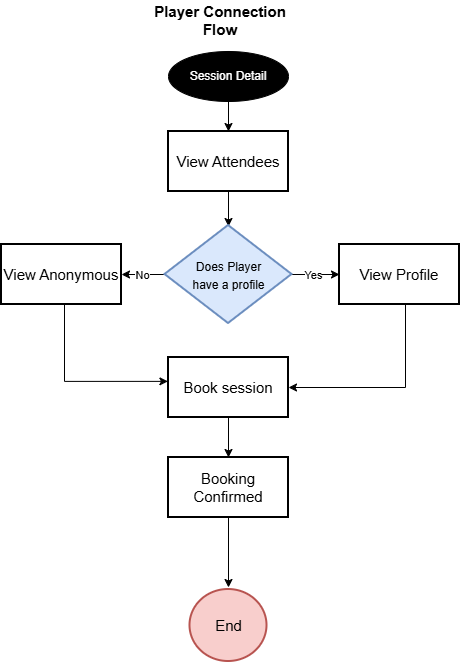

The diagram above was exported from draw.io. Its source (the exported page's mxGraphModel, read from the mxfile embedded in the PNG):
<mxGraphModel dx="1099" dy="672" grid="0" gridSize="10" guides="1" tooltips="1" connect="1" arrows="1" fold="1" page="1" pageScale="1" pageWidth="850" pageHeight="1100" background="light-dark(#ffffff, #121212)" math="0" shadow="0">
  <root>
    <mxCell id="0" />
    <mxCell id="1" parent="0" />
    <mxCell id="vFHN3pAQQ7WhGjgHi_hQ-17" edge="1" parent="1" source="vFHN3pAQQ7WhGjgHi_hQ-6" style="edgeStyle=orthogonalEdgeStyle;rounded=0;orthogonalLoop=1;jettySize=auto;html=1;exitX=0.5;exitY=1;exitDx=0;exitDy=0;entryX=0.5;entryY=0;entryDx=0;entryDy=0;">
      <mxGeometry relative="1" as="geometry">
        <mxPoint x="420" y="240" as="targetPoint" />
      </mxGeometry>
    </mxCell>
    <mxCell id="vFHN3pAQQ7WhGjgHi_hQ-6" parent="1" style="rounded=0;whiteSpace=wrap;html=1;strokeWidth=2;" value="&lt;font style=&quot;font-size: 15px;&quot;&gt;View Attendees&lt;/font&gt;" vertex="1">
      <mxGeometry height="60" width="120" x="360" y="145" as="geometry" />
    </mxCell>
    <mxCell id="vFHN3pAQQ7WhGjgHi_hQ-117" edge="1" parent="1" source="vFHN3pAQQ7WhGjgHi_hQ-11" style="edgeStyle=orthogonalEdgeStyle;rounded=0;orthogonalLoop=1;jettySize=auto;html=1;" value="">
      <mxGeometry relative="1" as="geometry">
        <mxPoint x="420" y="601" as="targetPoint" />
      </mxGeometry>
    </mxCell>
    <mxCell id="vFHN3pAQQ7WhGjgHi_hQ-11" parent="1" style="rounded=0;whiteSpace=wrap;html=1;fontSize=15;strokeWidth=2;" value="&lt;font&gt;Booking Confirmed&lt;/font&gt;" vertex="1">
      <mxGeometry height="60" width="120" x="360" y="471" as="geometry" />
    </mxCell>
    <mxCell id="vFHN3pAQQ7WhGjgHi_hQ-106" edge="1" parent="1" source="vFHN3pAQQ7WhGjgHi_hQ-12" style="edgeStyle=orthogonalEdgeStyle;rounded=0;orthogonalLoop=1;jettySize=auto;html=1;entryX=0;entryY=0.5;entryDx=0;entryDy=0;" target="vFHN3pAQQ7WhGjgHi_hQ-88">
      <mxGeometry relative="1" as="geometry" />
    </mxCell>
    <mxCell id="vFHN3pAQQ7WhGjgHi_hQ-110" connectable="0" parent="vFHN3pAQQ7WhGjgHi_hQ-106" style="edgeLabel;html=1;align=center;verticalAlign=middle;resizable=0;points=[];" value="Yes" vertex="1">
      <mxGeometry relative="1" x="-0.1248" as="geometry">
        <mxPoint as="offset" />
      </mxGeometry>
    </mxCell>
    <mxCell id="vFHN3pAQQ7WhGjgHi_hQ-108" edge="1" parent="1" source="vFHN3pAQQ7WhGjgHi_hQ-12" style="edgeStyle=orthogonalEdgeStyle;rounded=0;orthogonalLoop=1;jettySize=auto;html=1;entryX=1;entryY=0.5;entryDx=0;entryDy=0;" target="vFHN3pAQQ7WhGjgHi_hQ-107">
      <mxGeometry relative="1" as="geometry" />
    </mxCell>
    <mxCell id="vFHN3pAQQ7WhGjgHi_hQ-111" connectable="0" parent="vFHN3pAQQ7WhGjgHi_hQ-108" style="edgeLabel;html=1;align=center;verticalAlign=middle;resizable=0;points=[];" value="No" vertex="1">
      <mxGeometry relative="1" x="0.0739" as="geometry">
        <mxPoint as="offset" />
      </mxGeometry>
    </mxCell>
    <mxCell id="vFHN3pAQQ7WhGjgHi_hQ-12" parent="1" style="rhombus;whiteSpace=wrap;html=1;fontSize=15;strokeWidth=2;fillColor=#dae8fc;strokeColor=#6c8ebf;" value="&lt;font style=&quot;font-size: 12px;&quot;&gt;Does Player&lt;/font&gt;&lt;div&gt;&lt;font style=&quot;font-size: 12px;&quot;&gt;&amp;nbsp;have a profile&amp;nbsp;&lt;/font&gt;&lt;/div&gt;" vertex="1">
      <mxGeometry height="98" width="127" x="356.5" y="239" as="geometry" />
    </mxCell>
    <mxCell id="vFHN3pAQQ7WhGjgHi_hQ-41" parent="1" style="text;html=1;whiteSpace=wrap;strokeColor=none;fillColor=none;align=center;verticalAlign=middle;rounded=0;" value="&lt;span style=&quot;font-size: 15px;&quot;&gt;&lt;b&gt;Player Connection Flow&lt;/b&gt;&lt;/span&gt;" vertex="1">
      <mxGeometry height="39" width="165.87" x="329" y="14" as="geometry" />
    </mxCell>
    <mxCell id="vFHN3pAQQ7WhGjgHi_hQ-58" edge="1" parent="1" style="edgeStyle=orthogonalEdgeStyle;rounded=0;orthogonalLoop=1;jettySize=auto;html=1;entryX=0.5;entryY=0;entryDx=0;entryDy=0;">
      <mxGeometry relative="1" as="geometry">
        <mxPoint x="415" y="900" as="sourcePoint" />
      </mxGeometry>
    </mxCell>
    <mxCell id="vFHN3pAQQ7WhGjgHi_hQ-59" connectable="0" parent="vFHN3pAQQ7WhGjgHi_hQ-58" style="edgeLabel;html=1;align=center;verticalAlign=middle;resizable=0;points=[];" value="Yes" vertex="1">
      <mxGeometry relative="1" x="0.4894" y="-1" as="geometry">
        <mxPoint as="offset" />
      </mxGeometry>
    </mxCell>
    <mxCell id="vFHN3pAQQ7WhGjgHi_hQ-55" edge="1" parent="1" style="edgeStyle=orthogonalEdgeStyle;rounded=0;orthogonalLoop=1;jettySize=auto;html=1;entryX=0.983;entryY=0.604;entryDx=0;entryDy=0;entryPerimeter=0;">
      <mxGeometry relative="1" as="geometry">
        <mxPoint x="360" y="850" as="sourcePoint" />
      </mxGeometry>
    </mxCell>
    <mxCell id="vFHN3pAQQ7WhGjgHi_hQ-56" connectable="0" parent="vFHN3pAQQ7WhGjgHi_hQ-55" style="edgeLabel;html=1;align=center;verticalAlign=middle;resizable=0;points=[];" value="No" vertex="1">
      <mxGeometry relative="1" x="-0.3782" y="1" as="geometry">
        <mxPoint as="offset" />
      </mxGeometry>
    </mxCell>
    <mxCell id="vFHN3pAQQ7WhGjgHi_hQ-61" edge="1" parent="1" style="edgeStyle=orthogonalEdgeStyle;rounded=0;orthogonalLoop=1;jettySize=auto;html=1;" value="">
      <mxGeometry relative="1" as="geometry">
        <mxPoint x="415" y="984" as="sourcePoint" />
      </mxGeometry>
    </mxCell>
    <mxCell id="vFHN3pAQQ7WhGjgHi_hQ-97" edge="1" parent="1" style="edgeStyle=orthogonalEdgeStyle;rounded=0;orthogonalLoop=1;jettySize=auto;html=1;" value="">
      <mxGeometry relative="1" as="geometry">
        <mxPoint x="587" y="725" as="sourcePoint" />
      </mxGeometry>
    </mxCell>
    <mxCell id="vFHN3pAQQ7WhGjgHi_hQ-114" edge="1" parent="1" source="vFHN3pAQQ7WhGjgHi_hQ-88" style="edgeStyle=orthogonalEdgeStyle;rounded=0;orthogonalLoop=1;jettySize=auto;html=1;entryX=1;entryY=0.5;entryDx=0;entryDy=0;" target="vFHN3pAQQ7WhGjgHi_hQ-112">
      <mxGeometry relative="1" as="geometry">
        <Array as="points">
          <mxPoint x="597" y="401" />
        </Array>
      </mxGeometry>
    </mxCell>
    <mxCell id="vFHN3pAQQ7WhGjgHi_hQ-88" parent="1" style="rounded=0;whiteSpace=wrap;html=1;fontSize=15;strokeWidth=2;" value="View Profile" vertex="1">
      <mxGeometry height="60" width="120" x="531" y="258" as="geometry" />
    </mxCell>
    <mxCell id="vFHN3pAQQ7WhGjgHi_hQ-104" edge="1" parent="1" source="vFHN3pAQQ7WhGjgHi_hQ-103" style="edgeStyle=orthogonalEdgeStyle;rounded=0;orthogonalLoop=1;jettySize=auto;html=1;entryX=0.5;entryY=0;entryDx=0;entryDy=0;" target="vFHN3pAQQ7WhGjgHi_hQ-6">
      <mxGeometry relative="1" as="geometry" />
    </mxCell>
    <mxCell id="vFHN3pAQQ7WhGjgHi_hQ-103" parent="1" style="ellipse;whiteSpace=wrap;html=1;fillColor=#000000;fontColor=light-dark(#ffffff, #ededed);" value="Session Detail" vertex="1">
      <mxGeometry height="50" width="120" x="360" y="65" as="geometry" />
    </mxCell>
    <mxCell id="vFHN3pAQQ7WhGjgHi_hQ-113" edge="1" parent="1" source="vFHN3pAQQ7WhGjgHi_hQ-107" style="edgeStyle=orthogonalEdgeStyle;rounded=0;orthogonalLoop=1;jettySize=auto;html=1;entryX=-0.005;entryY=0.398;entryDx=0;entryDy=0;entryPerimeter=0;" target="vFHN3pAQQ7WhGjgHi_hQ-112">
      <mxGeometry relative="1" as="geometry">
        <Array as="points">
          <mxPoint x="256" y="395" />
        </Array>
        <mxPoint x="350" y="466" as="targetPoint" />
      </mxGeometry>
    </mxCell>
    <mxCell id="vFHN3pAQQ7WhGjgHi_hQ-107" parent="1" style="rounded=0;whiteSpace=wrap;html=1;fontSize=15;strokeWidth=2;" value="View Anonymous" vertex="1">
      <mxGeometry height="60" width="120" x="193" y="258" as="geometry" />
    </mxCell>
    <mxCell id="vFHN3pAQQ7WhGjgHi_hQ-115" edge="1" parent="1" source="vFHN3pAQQ7WhGjgHi_hQ-112" style="edgeStyle=orthogonalEdgeStyle;rounded=0;orthogonalLoop=1;jettySize=auto;html=1;entryX=0.5;entryY=0;entryDx=0;entryDy=0;" target="vFHN3pAQQ7WhGjgHi_hQ-11">
      <mxGeometry relative="1" as="geometry" />
    </mxCell>
    <mxCell id="vFHN3pAQQ7WhGjgHi_hQ-112" parent="1" style="rounded=0;whiteSpace=wrap;html=1;fontSize=15;strokeWidth=2;" value="Book session" vertex="1">
      <mxGeometry height="60" width="120" x="360" y="371" as="geometry" />
    </mxCell>
    <mxCell id="vFHN3pAQQ7WhGjgHi_hQ-118" parent="1" style="ellipse;whiteSpace=wrap;html=1;fontSize=15;fillColor=#f8cecc;strokeColor=#b85450;strokeWidth=2;" value="End" vertex="1">
      <mxGeometry height="72" width="77" x="381.5" y="603" as="geometry" />
    </mxCell>
  </root>
</mxGraphModel>